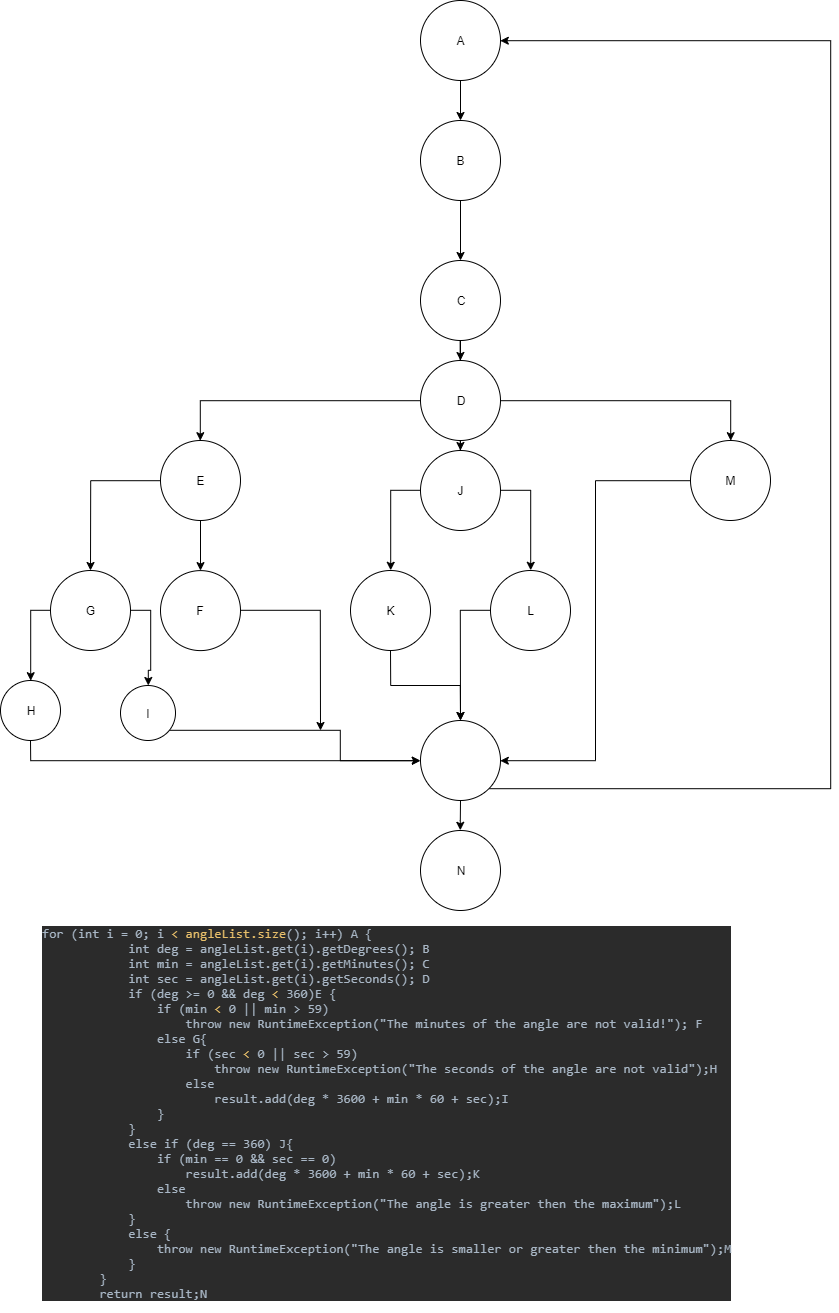

The diagram above was exported from draw.io. Its source (the exported page's mxGraphModel, read from the mxfile embedded in the PNG):
<mxGraphModel dx="1181" dy="335" grid="1" gridSize="10" guides="1" tooltips="1" connect="1" arrows="1" fold="1" page="1" pageScale="1" pageWidth="850" pageHeight="1100" math="0" shadow="0">
  <root>
    <mxCell id="0" />
    <mxCell id="1" parent="0" />
    <mxCell id="Tz7iTreSC0Dux5DOVdkq-4" style="edgeStyle=orthogonalEdgeStyle;rounded=0;orthogonalLoop=1;jettySize=auto;html=1;" edge="1" parent="1" source="Tz7iTreSC0Dux5DOVdkq-1" target="Tz7iTreSC0Dux5DOVdkq-5">
      <mxGeometry relative="1" as="geometry">
        <mxPoint x="460" y="240" as="targetPoint" />
      </mxGeometry>
    </mxCell>
    <mxCell id="Tz7iTreSC0Dux5DOVdkq-1" value="" style="ellipse;whiteSpace=wrap;html=1;aspect=fixed;" vertex="1" parent="1">
      <mxGeometry x="420" y="80" width="80" height="80" as="geometry" />
    </mxCell>
    <mxCell id="Tz7iTreSC0Dux5DOVdkq-2" value="A" style="text;html=1;strokeColor=none;fillColor=none;align=center;verticalAlign=middle;whiteSpace=wrap;rounded=0;" vertex="1" parent="1">
      <mxGeometry x="440" y="109.79998779296875" width="40" height="20" as="geometry" />
    </mxCell>
    <mxCell id="Tz7iTreSC0Dux5DOVdkq-6" style="edgeStyle=orthogonalEdgeStyle;rounded=0;orthogonalLoop=1;jettySize=auto;html=1;" edge="1" parent="1" source="Tz7iTreSC0Dux5DOVdkq-5" target="Tz7iTreSC0Dux5DOVdkq-8">
      <mxGeometry relative="1" as="geometry">
        <mxPoint x="460" y="320" as="targetPoint" />
      </mxGeometry>
    </mxCell>
    <mxCell id="Tz7iTreSC0Dux5DOVdkq-5" value="B" style="ellipse;whiteSpace=wrap;html=1;aspect=fixed;" vertex="1" parent="1">
      <mxGeometry x="420" y="200" width="80" height="80" as="geometry" />
    </mxCell>
    <mxCell id="Tz7iTreSC0Dux5DOVdkq-9" style="edgeStyle=orthogonalEdgeStyle;rounded=0;orthogonalLoop=1;jettySize=auto;html=1;" edge="1" parent="1" source="Tz7iTreSC0Dux5DOVdkq-8" target="Tz7iTreSC0Dux5DOVdkq-10">
      <mxGeometry relative="1" as="geometry">
        <mxPoint x="460" y="490" as="targetPoint" />
      </mxGeometry>
    </mxCell>
    <mxCell id="Tz7iTreSC0Dux5DOVdkq-8" value="C" style="ellipse;whiteSpace=wrap;html=1;aspect=fixed;" vertex="1" parent="1">
      <mxGeometry x="420" y="340" width="80" height="80" as="geometry" />
    </mxCell>
    <mxCell id="Tz7iTreSC0Dux5DOVdkq-11" style="edgeStyle=orthogonalEdgeStyle;rounded=0;orthogonalLoop=1;jettySize=auto;html=1;entryX=0.5;entryY=0;entryDx=0;entryDy=0;" edge="1" parent="1" source="Tz7iTreSC0Dux5DOVdkq-10" target="Tz7iTreSC0Dux5DOVdkq-12">
      <mxGeometry relative="1" as="geometry">
        <mxPoint x="460" y="590" as="targetPoint" />
      </mxGeometry>
    </mxCell>
    <mxCell id="Tz7iTreSC0Dux5DOVdkq-22" style="edgeStyle=orthogonalEdgeStyle;rounded=0;orthogonalLoop=1;jettySize=auto;html=1;" edge="1" parent="1" source="Tz7iTreSC0Dux5DOVdkq-10" target="Tz7iTreSC0Dux5DOVdkq-23">
      <mxGeometry relative="1" as="geometry">
        <mxPoint x="460" y="580" as="targetPoint" />
      </mxGeometry>
    </mxCell>
    <mxCell id="Tz7iTreSC0Dux5DOVdkq-41" style="edgeStyle=orthogonalEdgeStyle;rounded=0;orthogonalLoop=1;jettySize=auto;html=1;entryX=0.5;entryY=0;entryDx=0;entryDy=0;" edge="1" parent="1" source="Tz7iTreSC0Dux5DOVdkq-10" target="Tz7iTreSC0Dux5DOVdkq-24">
      <mxGeometry relative="1" as="geometry" />
    </mxCell>
    <mxCell id="Tz7iTreSC0Dux5DOVdkq-10" value="D" style="ellipse;whiteSpace=wrap;html=1;aspect=fixed;" vertex="1" parent="1">
      <mxGeometry x="420" y="440" width="80" height="80" as="geometry" />
    </mxCell>
    <mxCell id="Tz7iTreSC0Dux5DOVdkq-13" style="edgeStyle=orthogonalEdgeStyle;rounded=0;orthogonalLoop=1;jettySize=auto;html=1;" edge="1" parent="1" source="Tz7iTreSC0Dux5DOVdkq-12" target="Tz7iTreSC0Dux5DOVdkq-14">
      <mxGeometry relative="1" as="geometry">
        <mxPoint x="460" y="771.6000366210938" as="targetPoint" />
      </mxGeometry>
    </mxCell>
    <mxCell id="Tz7iTreSC0Dux5DOVdkq-25" style="edgeStyle=orthogonalEdgeStyle;rounded=0;orthogonalLoop=1;jettySize=auto;html=1;" edge="1" parent="1" source="Tz7iTreSC0Dux5DOVdkq-12" target="Tz7iTreSC0Dux5DOVdkq-17">
      <mxGeometry relative="1" as="geometry" />
    </mxCell>
    <mxCell id="Tz7iTreSC0Dux5DOVdkq-12" value="E" style="ellipse;whiteSpace=wrap;html=1;aspect=fixed;" vertex="1" parent="1">
      <mxGeometry x="160" y="520" width="80" height="80" as="geometry" />
    </mxCell>
    <mxCell id="Tz7iTreSC0Dux5DOVdkq-38" style="edgeStyle=orthogonalEdgeStyle;rounded=0;orthogonalLoop=1;jettySize=auto;html=1;" edge="1" parent="1" source="Tz7iTreSC0Dux5DOVdkq-14">
      <mxGeometry relative="1" as="geometry">
        <mxPoint x="320" y="810" as="targetPoint" />
      </mxGeometry>
    </mxCell>
    <mxCell id="Tz7iTreSC0Dux5DOVdkq-14" value="F" style="ellipse;whiteSpace=wrap;html=1;aspect=fixed;" vertex="1" parent="1">
      <mxGeometry x="160" y="650.1000366210938" width="80" height="80" as="geometry" />
    </mxCell>
    <mxCell id="Tz7iTreSC0Dux5DOVdkq-28" style="edgeStyle=orthogonalEdgeStyle;rounded=0;orthogonalLoop=1;jettySize=auto;html=1;exitX=1;exitY=0.5;exitDx=0;exitDy=0;entryX=0.5;entryY=0;entryDx=0;entryDy=0;" edge="1" parent="1" source="Tz7iTreSC0Dux5DOVdkq-17" target="Tz7iTreSC0Dux5DOVdkq-27">
      <mxGeometry relative="1" as="geometry" />
    </mxCell>
    <mxCell id="Tz7iTreSC0Dux5DOVdkq-29" style="edgeStyle=orthogonalEdgeStyle;rounded=0;orthogonalLoop=1;jettySize=auto;html=1;entryX=0.5;entryY=0;entryDx=0;entryDy=0;" edge="1" parent="1" source="Tz7iTreSC0Dux5DOVdkq-17" target="Tz7iTreSC0Dux5DOVdkq-26">
      <mxGeometry relative="1" as="geometry">
        <Array as="points">
          <mxPoint x="30" y="690" />
        </Array>
      </mxGeometry>
    </mxCell>
    <mxCell id="Tz7iTreSC0Dux5DOVdkq-17" value="G" style="ellipse;whiteSpace=wrap;html=1;aspect=fixed;" vertex="1" parent="1">
      <mxGeometry x="50" y="650" width="80" height="80" as="geometry" />
    </mxCell>
    <mxCell id="Tz7iTreSC0Dux5DOVdkq-32" style="edgeStyle=orthogonalEdgeStyle;rounded=0;orthogonalLoop=1;jettySize=auto;html=1;entryX=0.5;entryY=0;entryDx=0;entryDy=0;" edge="1" parent="1" source="Tz7iTreSC0Dux5DOVdkq-23" target="Tz7iTreSC0Dux5DOVdkq-30">
      <mxGeometry relative="1" as="geometry">
        <Array as="points">
          <mxPoint x="390" y="570" />
        </Array>
      </mxGeometry>
    </mxCell>
    <mxCell id="Tz7iTreSC0Dux5DOVdkq-33" style="edgeStyle=orthogonalEdgeStyle;rounded=0;orthogonalLoop=1;jettySize=auto;html=1;entryX=0.5;entryY=0;entryDx=0;entryDy=0;exitX=1;exitY=0.5;exitDx=0;exitDy=0;" edge="1" parent="1" source="Tz7iTreSC0Dux5DOVdkq-23" target="Tz7iTreSC0Dux5DOVdkq-31">
      <mxGeometry relative="1" as="geometry" />
    </mxCell>
    <mxCell id="Tz7iTreSC0Dux5DOVdkq-23" value="J" style="ellipse;whiteSpace=wrap;html=1;aspect=fixed;" vertex="1" parent="1">
      <mxGeometry x="420" y="530" width="80" height="80" as="geometry" />
    </mxCell>
    <mxCell id="Tz7iTreSC0Dux5DOVdkq-42" style="edgeStyle=orthogonalEdgeStyle;rounded=0;orthogonalLoop=1;jettySize=auto;html=1;entryX=1;entryY=0.5;entryDx=0;entryDy=0;" edge="1" parent="1" source="Tz7iTreSC0Dux5DOVdkq-24" target="Tz7iTreSC0Dux5DOVdkq-35">
      <mxGeometry relative="1" as="geometry" />
    </mxCell>
    <mxCell id="Tz7iTreSC0Dux5DOVdkq-24" value="M" style="ellipse;whiteSpace=wrap;html=1;aspect=fixed;" vertex="1" parent="1">
      <mxGeometry x="690" y="520" width="80" height="80" as="geometry" />
    </mxCell>
    <mxCell id="Tz7iTreSC0Dux5DOVdkq-36" style="edgeStyle=orthogonalEdgeStyle;rounded=0;orthogonalLoop=1;jettySize=auto;html=1;entryX=0;entryY=0.5;entryDx=0;entryDy=0;" edge="1" parent="1" source="Tz7iTreSC0Dux5DOVdkq-26" target="Tz7iTreSC0Dux5DOVdkq-35">
      <mxGeometry relative="1" as="geometry">
        <Array as="points">
          <mxPoint x="30" y="840" />
        </Array>
      </mxGeometry>
    </mxCell>
    <mxCell id="Tz7iTreSC0Dux5DOVdkq-26" value="H" style="ellipse;whiteSpace=wrap;html=1;aspect=fixed;" vertex="1" parent="1">
      <mxGeometry y="760" width="60" height="60" as="geometry" />
    </mxCell>
    <mxCell id="Tz7iTreSC0Dux5DOVdkq-37" style="edgeStyle=orthogonalEdgeStyle;rounded=0;orthogonalLoop=1;jettySize=auto;html=1;" edge="1" parent="1" source="Tz7iTreSC0Dux5DOVdkq-27">
      <mxGeometry relative="1" as="geometry">
        <mxPoint x="420" y="840" as="targetPoint" />
        <Array as="points">
          <mxPoint x="340" y="810" />
          <mxPoint x="340" y="840" />
        </Array>
      </mxGeometry>
    </mxCell>
    <mxCell id="Tz7iTreSC0Dux5DOVdkq-27" value="I" style="ellipse;whiteSpace=wrap;html=1;aspect=fixed;" vertex="1" parent="1">
      <mxGeometry x="120" y="765" width="55" height="55" as="geometry" />
    </mxCell>
    <mxCell id="Tz7iTreSC0Dux5DOVdkq-39" style="edgeStyle=orthogonalEdgeStyle;rounded=0;orthogonalLoop=1;jettySize=auto;html=1;" edge="1" parent="1" source="Tz7iTreSC0Dux5DOVdkq-30" target="Tz7iTreSC0Dux5DOVdkq-35">
      <mxGeometry relative="1" as="geometry" />
    </mxCell>
    <mxCell id="Tz7iTreSC0Dux5DOVdkq-30" value="K" style="ellipse;whiteSpace=wrap;html=1;aspect=fixed;" vertex="1" parent="1">
      <mxGeometry x="350" y="650" width="80" height="80" as="geometry" />
    </mxCell>
    <mxCell id="Tz7iTreSC0Dux5DOVdkq-40" style="edgeStyle=orthogonalEdgeStyle;rounded=0;orthogonalLoop=1;jettySize=auto;html=1;" edge="1" parent="1" source="Tz7iTreSC0Dux5DOVdkq-31">
      <mxGeometry relative="1" as="geometry">
        <mxPoint x="460" y="800" as="targetPoint" />
      </mxGeometry>
    </mxCell>
    <mxCell id="Tz7iTreSC0Dux5DOVdkq-31" value="L" style="ellipse;whiteSpace=wrap;html=1;aspect=fixed;" vertex="1" parent="1">
      <mxGeometry x="490" y="650" width="80" height="80" as="geometry" />
    </mxCell>
    <mxCell id="Tz7iTreSC0Dux5DOVdkq-34" value="N" style="ellipse;whiteSpace=wrap;html=1;aspect=fixed;" vertex="1" parent="1">
      <mxGeometry x="420" y="910" width="80" height="80" as="geometry" />
    </mxCell>
    <mxCell id="Tz7iTreSC0Dux5DOVdkq-43" style="edgeStyle=orthogonalEdgeStyle;rounded=0;orthogonalLoop=1;jettySize=auto;html=1;entryX=0.5;entryY=0;entryDx=0;entryDy=0;" edge="1" parent="1" source="Tz7iTreSC0Dux5DOVdkq-35" target="Tz7iTreSC0Dux5DOVdkq-34">
      <mxGeometry relative="1" as="geometry" />
    </mxCell>
    <mxCell id="Tz7iTreSC0Dux5DOVdkq-44" style="edgeStyle=orthogonalEdgeStyle;rounded=0;orthogonalLoop=1;jettySize=auto;html=1;exitX=1;exitY=1;exitDx=0;exitDy=0;entryX=1;entryY=0.5;entryDx=0;entryDy=0;" edge="1" parent="1" source="Tz7iTreSC0Dux5DOVdkq-35" target="Tz7iTreSC0Dux5DOVdkq-1">
      <mxGeometry relative="1" as="geometry">
        <Array as="points">
          <mxPoint x="830" y="868" />
          <mxPoint x="830" y="120" />
        </Array>
      </mxGeometry>
    </mxCell>
    <mxCell id="Tz7iTreSC0Dux5DOVdkq-35" value="" style="ellipse;whiteSpace=wrap;html=1;aspect=fixed;" vertex="1" parent="1">
      <mxGeometry x="420" y="800" width="80" height="80" as="geometry" />
    </mxCell>
    <mxCell id="Tz7iTreSC0Dux5DOVdkq-48" value="&lt;pre style=&quot;background-color: #2b2b2b ; color: #a9b7c6 ; font-family: &amp;#34;consolas&amp;#34; ; font-size: 9.8pt&quot;&gt;for (int i = 0; i &lt;span style=&quot;color: #e8bf6a&quot;&gt;&amp;lt; angleList.size&lt;/span&gt;(); i++) A {&lt;br&gt;            int deg = angleList.get(i).getDegrees(); B&lt;br&gt;            int min = angleList.get(i).getMinutes(); C&lt;br&gt;            int sec = angleList.get(i).getSeconds(); D&lt;br&gt;            if (deg &amp;gt;= 0 &amp;amp;&amp;amp; deg &lt;span style=&quot;color: #e8bf6a&quot;&gt;&amp;lt; &lt;/span&gt;360)E {&lt;br&gt;                if (min &lt;span style=&quot;color: #e8bf6a&quot;&gt;&amp;lt; &lt;/span&gt;0 || min &amp;gt; 59)&lt;br&gt;                    throw new RuntimeException(&quot;The minutes of the angle are not valid!&quot;); F&lt;br&gt;                else G{&lt;br&gt;                    if (sec &lt;span style=&quot;color: #e8bf6a&quot;&gt;&amp;lt; &lt;/span&gt;0 || sec &amp;gt; 59)&lt;br&gt;                        throw new RuntimeException(&quot;The seconds of the angle are not valid&quot;);H&lt;br&gt;                    else&lt;br&gt;                        result.add(deg * 3600 + min * 60 + sec);I&lt;br&gt;                }&lt;br&gt;            }&lt;br&gt;            else if (deg == 360) J{&lt;br&gt;                if (min == 0 &amp;amp;&amp;amp; sec == 0)&lt;br&gt;                    result.add(deg * 3600 + min * 60 + sec);K&lt;br&gt;                else&lt;br&gt;                    throw new RuntimeException(&quot;The angle is greater then the maximum&quot;);L&lt;br&gt;            }&lt;br&gt;            else {&lt;br&gt;                throw new RuntimeException(&quot;The angle is smaller or greater then the minimum&quot;);M&lt;br&gt;            }&lt;br&gt;        }&lt;br&gt;        return result;N&lt;/pre&gt;" style="text;html=1;resizable=0;points=[];autosize=1;align=left;verticalAlign=top;spacingTop=-4;" vertex="1" parent="1">
      <mxGeometry x="40" y="990" width="710" height="370" as="geometry" />
    </mxCell>
  </root>
</mxGraphModel>